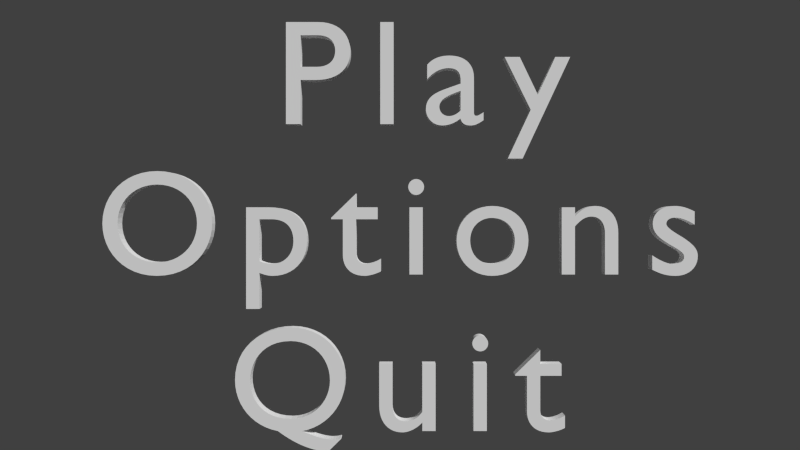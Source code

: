 # Source: GameH.blend  (saved by Blender 2.73.0; exported with 4.5.12 LTS)
import bpy
from mathutils import Matrix  # noqa: F401  (used for matrix-valued properties, if any)

bpy.ops.wm.read_factory_settings(use_empty=True)
scene = bpy.context.scene
scene.name = 'Scene'

# ---- collections
col_collection_1 = bpy.data.collections.new('Collection 1'); scene.collection.children.link(col_collection_1)

# ---- world
world_world = bpy.data.worlds.new('World'); scene.world = world_world
world_world.color = (0.05088, 0.05088, 0.05088)
world_world.use_sun_shadow = False
world_world.sun_shadow_jitter_overblur = 0.0
world_world.cycles.sampling_method = 'MANUAL'
world_world.cycles.sample_map_resolution = 256

# ---- cameras
cam_camera = bpy.data.cameras.new('Camera')
cam_camera.clip_end = 100.0
cam_camera.lens = 35.0
cam_camera.sensor_width = 32.0
cam_camera.sensor_height = 18.0
cam_camera.display_size = 2.0
cam_camera.dof.focus_distance = 0.0

# ---- curves / text
txt_text = bpy.data.curves.new('Text', 'FONT')
txt_text.dimensions = '2D'
txt_text.body = 'Play'
txt_text.use_path_clamp = True
txt_text.bevel_resolution = 0
txt_text.align_x = 'FLUSH'
txt_text.space_character = 1.25
txt_text.offset_x = -0.832
txt_text.offset_y = -0.226
txt_text_001 = bpy.data.curves.new('Text.001', 'FONT')
txt_text_001.dimensions = '2D'
txt_text_001.body = 'Quit'
txt_text_001.use_path_clamp = True
txt_text_001.bevel_resolution = 0
txt_text_001.align_x = 'FLUSH'
txt_text_001.space_character = 1.25
txt_text_001.offset_x = -1.147
txt_text_001.offset_y = -0.276
txt_text_002 = bpy.data.curves.new('Text.002', 'FONT')
txt_text_002.dimensions = '2D'
txt_text_002.body = 'Options'
txt_text_002.use_path_clamp = True
txt_text_002.bevel_resolution = 0
txt_text_002.align_x = 'FLUSH'
txt_text_002.space_character = 1.25
txt_text_002.offset_x = -2.033
txt_text_002.offset_y = -0.2305

# ---- objects
ob_camera = bpy.data.objects.new('Camera', cam_camera)
ob_text = bpy.data.objects.new('Text', txt_text)
ob_text_001 = bpy.data.objects.new('Text.001', txt_text_001)
ob_text_002 = bpy.data.objects.new('Text.002', txt_text_002)

# ---- transforms, parenting, visibility, modifiers, constraints
ob_camera.location = (0.0, -5.844, 4.099)
ob_camera.rotation_euler = (1.571, 5.584e-07, 0.0)
ob_camera.lineart.crease_threshold = 0.0
ob_text.location = (0.0, 0.0, 5.0)
ob_text.rotation_euler = (1.571, -0.0, 0.0)
ob_text.lineart.crease_threshold = 0.0
_m = ob_text.modifiers.new('Solidify', 'SOLIDIFY')
_m.thickness = 0.1
_m.nonmanifold_thickness_mode = 'FIXED'
_m.nonmanifold_merge_threshold = 0.0003
ob_text_001.location = (0.0, 0.0, 3.0)
ob_text_001.rotation_euler = (1.571, -0.0, 0.0)
ob_text_001.lineart.crease_threshold = 0.0
_m = ob_text_001.modifiers.new('Solidify', 'SOLIDIFY')
_m.thickness = 0.1
_m.nonmanifold_thickness_mode = 'FIXED'
_m.nonmanifold_merge_threshold = 0.0003
ob_text_002.location = (0.0, 3.397e-10, 4.0)
ob_text_002.rotation_euler = (1.571, -0.0, 0.0)
ob_text_002.lineart.crease_threshold = 0.0
_m = ob_text_002.modifiers.new('Solidify', 'SOLIDIFY')
_m.thickness = 0.1
_m.nonmanifold_thickness_mode = 'FIXED'
_m.nonmanifold_merge_threshold = 0.0003

# ---- collection membership
col_collection_1.objects.link(ob_camera)
col_collection_1.objects.link(ob_text)
col_collection_1.objects.link(ob_text_001)
col_collection_1.objects.link(ob_text_002)

# ---- scene / render settings (as saved in the file)
scene.camera = ob_camera
scene.frame_start = 1; scene.frame_end = 250; scene.frame_set(208)
scene.render.engine = 'CYCLES'
scene.render.dither_intensity = 0.0
scene.cycles.use_denoising = False
scene.cycles.samples = 10
scene.cycles.sampling_pattern = 'TABULATED_SOBOL'
scene.cycles.light_sampling_threshold = 0.0
scene.cycles.use_adaptive_sampling = False
scene.cycles.use_light_tree = False
scene.cycles.blur_glossy = 0.0
scene.cycles.pixel_filter_type = 'GAUSSIAN'
scene.cycles.sample_clamp_indirect = 0.0
scene.view_settings.view_transform = 'Standard'
bpy.context.view_layer.update()

# ---- added for rendering (the .blend has no usable light): sun
light_auto_sun = bpy.data.lights.new('AutoSun', 'SUN')
light_auto_sun.energy = 3.0
light_auto_sun.angle = 0.0523599
ob_auto_sun = bpy.data.objects.new('AutoSun', light_auto_sun)
scene.collection.objects.link(ob_auto_sun)
ob_auto_sun.rotation_euler = (0.872665, 0.174533, 0.523599)
bpy.context.view_layer.update()
